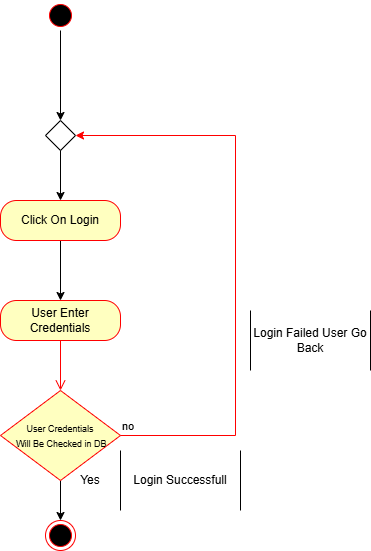

The diagram above was exported from draw.io. Its source (the exported page's mxGraphModel, read from the mxfile embedded in the PNG):
<mxGraphModel dx="774" dy="562" grid="1" gridSize="10" guides="1" tooltips="1" connect="1" arrows="1" fold="1" page="1" pageScale="1" pageWidth="850" pageHeight="1100" math="0" shadow="0">
  <root>
    <mxCell id="0" />
    <mxCell id="1" parent="0" />
    <mxCell id="NUrc8wqF1b3_DDPtve_--4" edge="1" parent="1" source="jn3a3us38jo81IRcZLi2-1" style="edgeStyle=orthogonalEdgeStyle;rounded=0;orthogonalLoop=1;jettySize=auto;html=1;" target="jn3a3us38jo81IRcZLi2-11" value="">
      <mxGeometry relative="1" as="geometry" />
    </mxCell>
    <mxCell id="jn3a3us38jo81IRcZLi2-1" parent="1" style="ellipse;html=1;shape=startState;fillColor=#000000;strokeColor=#ff0000;" value="" vertex="1">
      <mxGeometry height="30" width="30" x="160" y="20" as="geometry" />
    </mxCell>
    <mxCell id="jn3a3us38jo81IRcZLi2-4" parent="1" style="rounded=1;whiteSpace=wrap;html=1;arcSize=40;fontColor=#000000;fillColor=#ffffc0;strokeColor=#ff0000;" value="User Enter Credentials" vertex="1">
      <mxGeometry height="40" width="120" x="115" y="320" as="geometry" />
    </mxCell>
    <mxCell id="jn3a3us38jo81IRcZLi2-5" edge="1" parent="1" source="jn3a3us38jo81IRcZLi2-4" style="edgeStyle=orthogonalEdgeStyle;html=1;verticalAlign=bottom;endArrow=open;endSize=8;strokeColor=#ff0000;rounded=0;entryX=0.5;entryY=0;entryDx=0;entryDy=0;" target="jn3a3us38jo81IRcZLi2-7" value="">
      <mxGeometry relative="1" as="geometry">
        <mxPoint x="175" y="420" as="targetPoint" />
      </mxGeometry>
    </mxCell>
    <mxCell id="jn3a3us38jo81IRcZLi2-30" edge="1" parent="1" source="jn3a3us38jo81IRcZLi2-7" style="edgeStyle=orthogonalEdgeStyle;rounded=0;orthogonalLoop=1;jettySize=auto;html=1;" value="">
      <mxGeometry relative="1" as="geometry">
        <mxPoint x="175" y="540" as="targetPoint" />
      </mxGeometry>
    </mxCell>
    <mxCell id="jn3a3us38jo81IRcZLi2-7" parent="1" style="rhombus;whiteSpace=wrap;html=1;fontColor=#000000;fillColor=#ffffc0;strokeColor=#ff0000;" value="&lt;font style=&quot;font-size: 9px;&quot;&gt;User Credentials&lt;/font&gt;&lt;div&gt;&lt;font style=&quot;font-size: 9px;&quot;&gt;&amp;nbsp;Will Be Checked in DB&lt;/font&gt;&lt;/div&gt;" vertex="1">
      <mxGeometry height="90" width="120" x="115" y="410" as="geometry" />
    </mxCell>
    <mxCell id="jn3a3us38jo81IRcZLi2-8" edge="1" parent="1" source="jn3a3us38jo81IRcZLi2-7" style="html=1;align=left;verticalAlign=bottom;endArrow=classic;strokeColor=#ff0000;rounded=0;endFill=1;edgeStyle=elbowEdgeStyle;elbow=vertical;entryX=1;entryY=0.5;entryDx=0;entryDy=0;" target="jn3a3us38jo81IRcZLi2-11" value="no">
      <mxGeometry relative="1" x="-1" as="geometry">
        <Array as="points">
          <mxPoint x="350" y="455" />
        </Array>
        <mxPoint x="250.29999999999995" y="215.62999999999988" as="targetPoint" />
      </mxGeometry>
    </mxCell>
    <mxCell id="NUrc8wqF1b3_DDPtve_--3" edge="1" parent="1" source="jn3a3us38jo81IRcZLi2-11" style="edgeStyle=orthogonalEdgeStyle;rounded=0;orthogonalLoop=1;jettySize=auto;html=1;" target="kogNMuJ6hyDF6kiu8Q_j-1" value="">
      <mxGeometry relative="1" as="geometry" />
    </mxCell>
    <mxCell id="jn3a3us38jo81IRcZLi2-11" parent="1" style="rhombus;" value="" vertex="1">
      <mxGeometry height="30" width="30" x="160" y="140" as="geometry" />
    </mxCell>
    <mxCell id="jn3a3us38jo81IRcZLi2-15" parent="1" style="shape=partialRectangle;whiteSpace=wrap;html=1;bottom=0;top=0;fillColor=none;" value="Login Successfull" vertex="1">
      <mxGeometry height="60" width="120" x="235" y="470" as="geometry" />
    </mxCell>
    <mxCell id="jn3a3us38jo81IRcZLi2-54" parent="1" style="ellipse;html=1;shape=endState;fillColor=#000000;strokeColor=#ff0000;" value="" vertex="1">
      <mxGeometry height="30" width="30" x="160" y="540" as="geometry" />
    </mxCell>
    <mxCell id="NUrc8wqF1b3_DDPtve_--2" edge="1" parent="1" source="kogNMuJ6hyDF6kiu8Q_j-1" style="edgeStyle=orthogonalEdgeStyle;rounded=0;orthogonalLoop=1;jettySize=auto;html=1;" target="jn3a3us38jo81IRcZLi2-4" value="">
      <mxGeometry relative="1" as="geometry" />
    </mxCell>
    <mxCell id="kogNMuJ6hyDF6kiu8Q_j-1" parent="1" style="rounded=1;whiteSpace=wrap;html=1;arcSize=40;fontColor=#000000;fillColor=#ffffc0;strokeColor=#ff0000;" value="Click On Login" vertex="1">
      <mxGeometry height="40" width="120" x="115" y="220" as="geometry" />
    </mxCell>
    <mxCell id="kogNMuJ6hyDF6kiu8Q_j-6" parent="1" style="text;html=1;whiteSpace=wrap;strokeColor=none;fillColor=none;align=center;verticalAlign=middle;rounded=0;" value="Yes" vertex="1">
      <mxGeometry height="30" width="60" x="175" y="485" as="geometry" />
    </mxCell>
    <mxCell id="NUrc8wqF1b3_DDPtve_--1" parent="1" style="shape=partialRectangle;whiteSpace=wrap;html=1;bottom=0;top=0;fillColor=none;" value="Login Failed User Go Back" vertex="1">
      <mxGeometry height="60" width="120" x="365" y="330" as="geometry" />
    </mxCell>
  </root>
</mxGraphModel>